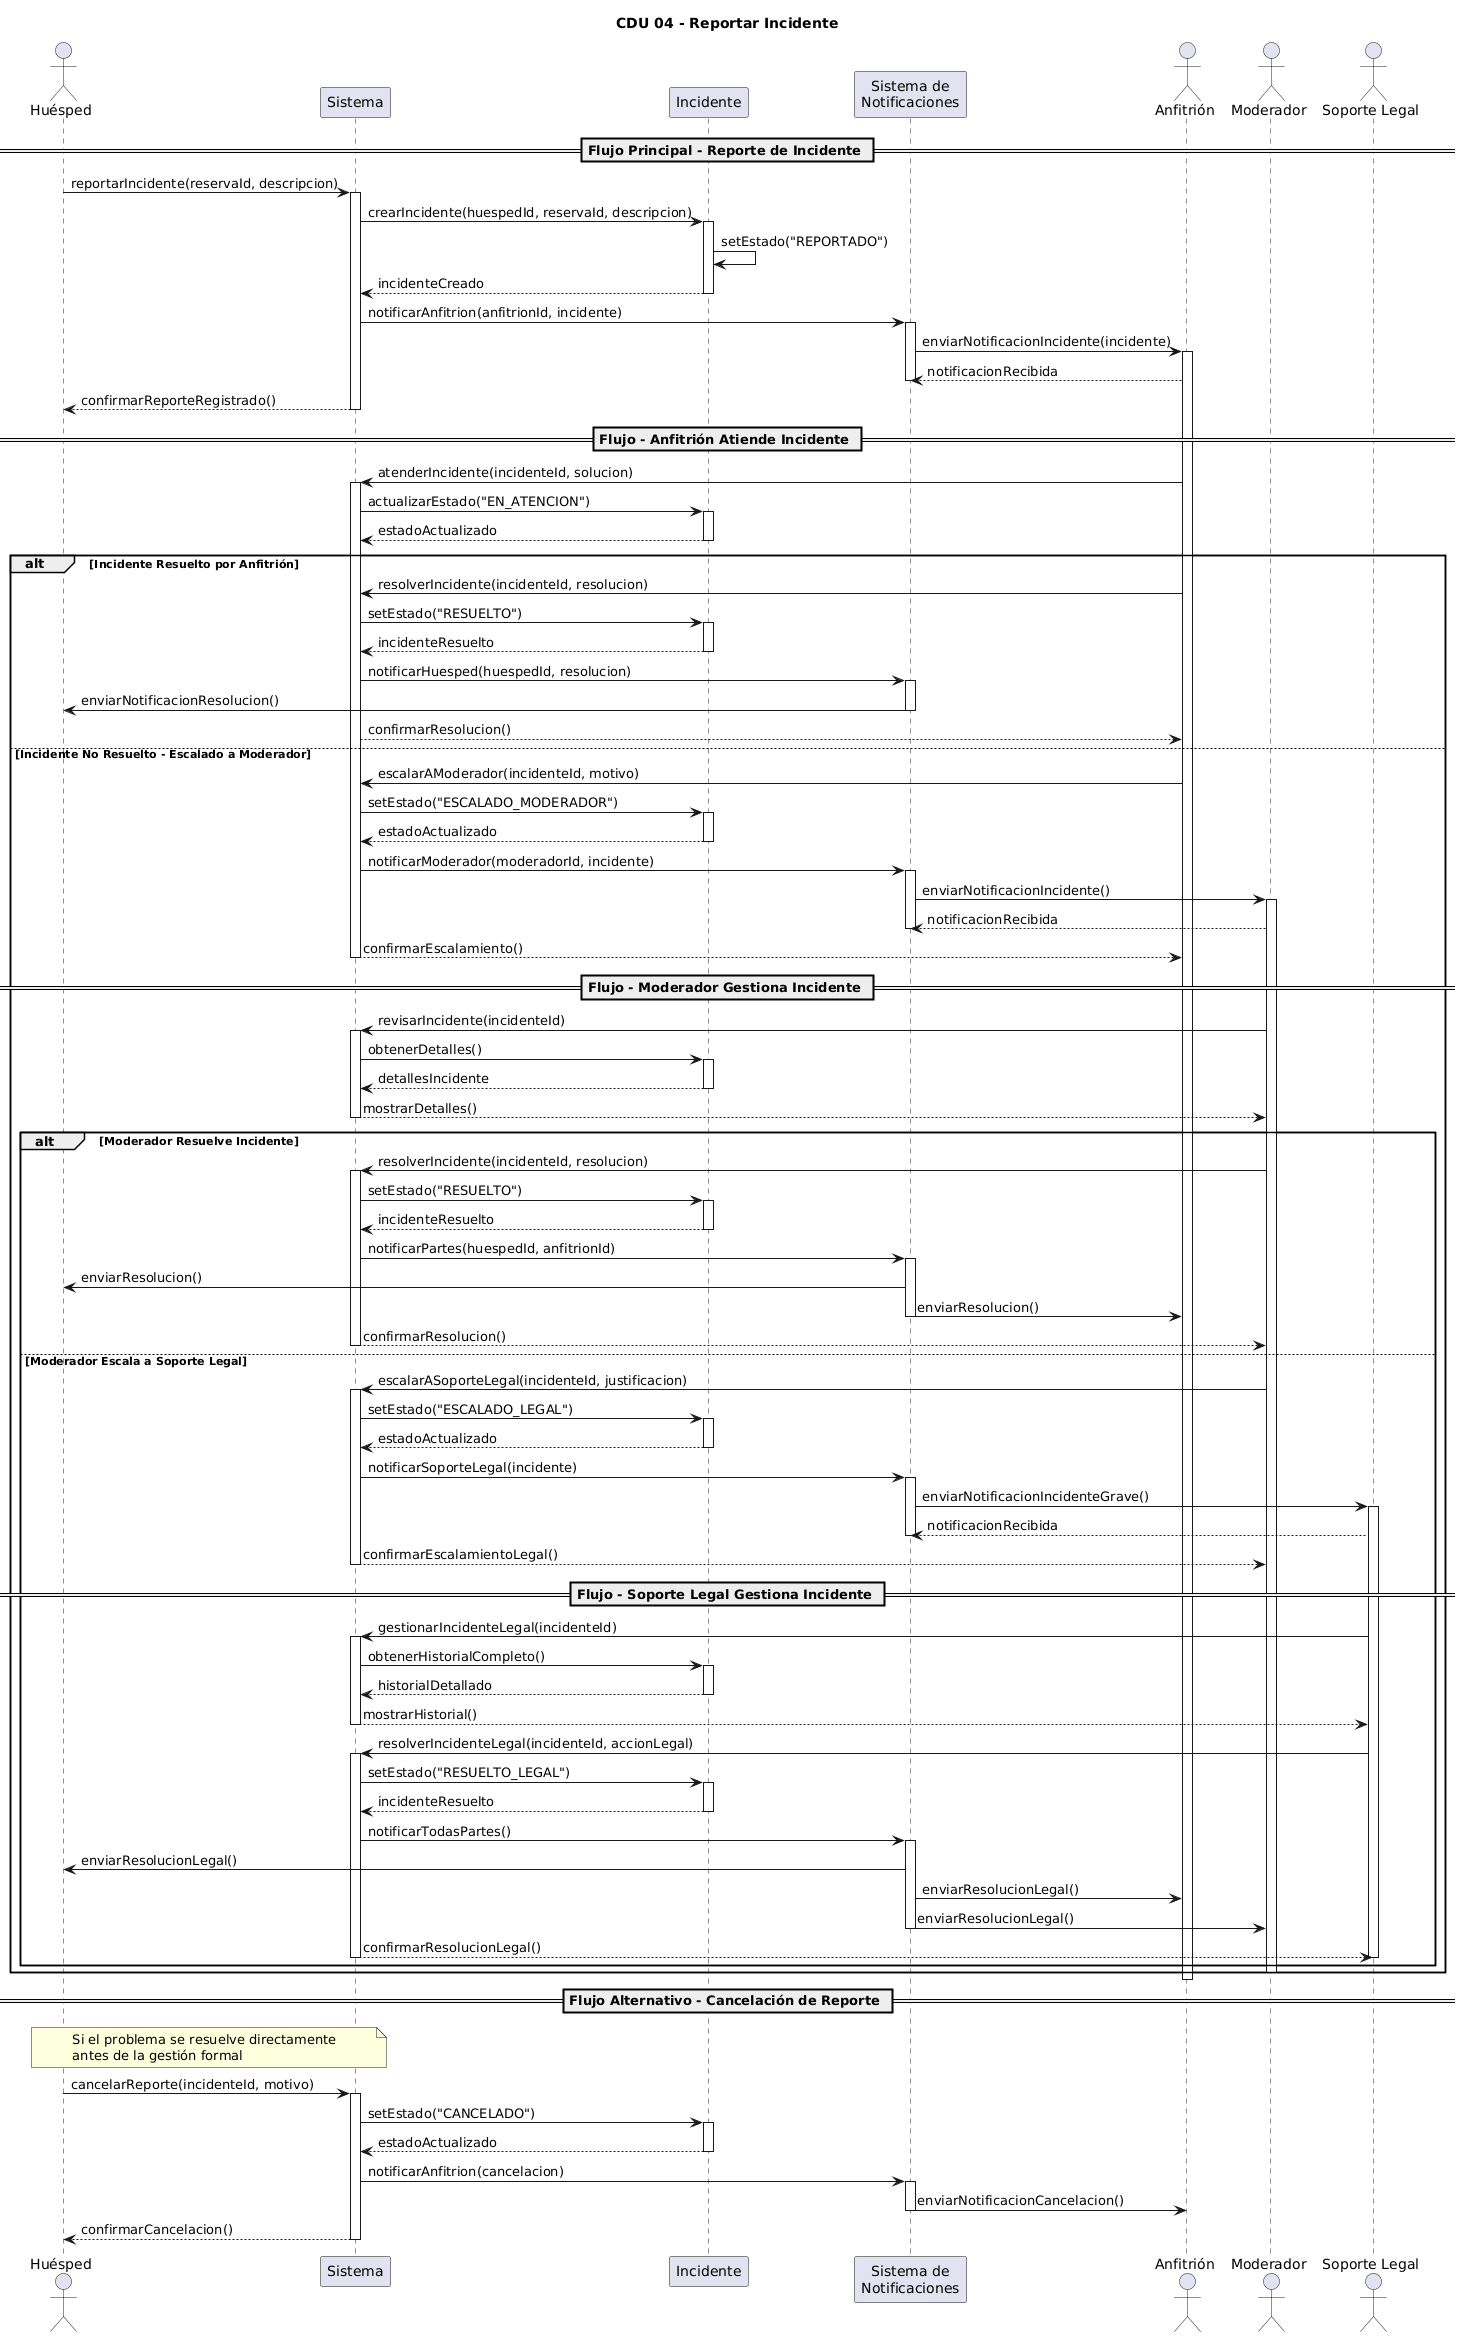

The diagram above was rendered by PlantUML. Its source (embedded in the PNG):
@startuml
title CDU 04 - Reportar Incidente

actor "Huésped" as Huesped
participant "Sistema" as Sistema
participant "Incidente" as Incidente
participant "Sistema de\nNotificaciones" as SistemaNotif
actor "Anfitrión" as Anfitrion
actor "Moderador" as Moderador
actor "Soporte Legal" as SoporteLegal

== Flujo Principal - Reporte de Incidente ==
Huesped -> Sistema: reportarIncidente(reservaId, descripcion)
activate Sistema
Sistema -> Incidente: crearIncidente(huespedId, reservaId, descripcion)
activate Incidente
Incidente -> Incidente: setEstado("REPORTADO")
Incidente --> Sistema: incidenteCreado
deactivate Incidente

Sistema -> SistemaNotif: notificarAnfitrion(anfitrionId, incidente)
activate SistemaNotif
SistemaNotif -> Anfitrion: enviarNotificacionIncidente(incidente)
activate Anfitrion
Anfitrion --> SistemaNotif: notificacionRecibida
deactivate SistemaNotif
Sistema --> Huesped: confirmarReporteRegistrado()
deactivate Sistema

== Flujo - Anfitrión Atiende Incidente ==
Anfitrion -> Sistema: atenderIncidente(incidenteId, solucion)
activate Sistema
Sistema -> Incidente: actualizarEstado("EN_ATENCION")
activate Incidente
Incidente --> Sistema: estadoActualizado
deactivate Incidente

alt Incidente Resuelto por Anfitrión
    Anfitrion -> Sistema: resolverIncidente(incidenteId, resolucion)
    Sistema -> Incidente: setEstado("RESUELTO")
    activate Incidente
    Incidente --> Sistema: incidenteResuelto
    deactivate Incidente
    Sistema -> SistemaNotif: notificarHuesped(huespedId, resolucion)
    activate SistemaNotif
    SistemaNotif -> Huesped: enviarNotificacionResolucion()
    deactivate SistemaNotif
    Sistema --> Anfitrion: confirmarResolucion()
    
else Incidente No Resuelto - Escalado a Moderador
    Anfitrion -> Sistema: escalarAModerador(incidenteId, motivo)
    Sistema -> Incidente: setEstado("ESCALADO_MODERADOR")
    activate Incidente
    Incidente --> Sistema: estadoActualizado
    deactivate Incidente
    Sistema -> SistemaNotif: notificarModerador(moderadorId, incidente)
    activate SistemaNotif
    SistemaNotif -> Moderador: enviarNotificacionIncidente()
    activate Moderador
    Moderador --> SistemaNotif: notificacionRecibida
    deactivate SistemaNotif
    Sistema --> Anfitrion: confirmarEscalamiento()
    deactivate Sistema
    
    == Flujo - Moderador Gestiona Incidente ==
    Moderador -> Sistema: revisarIncidente(incidenteId)
    activate Sistema
    Sistema -> Incidente: obtenerDetalles()
    activate Incidente
    Incidente --> Sistema: detallesIncidente
    deactivate Incidente
    Sistema --> Moderador: mostrarDetalles()
    deactivate Sistema
    
    alt Moderador Resuelve Incidente
        Moderador -> Sistema: resolverIncidente(incidenteId, resolucion)
        activate Sistema
        Sistema -> Incidente: setEstado("RESUELTO")
        activate Incidente
        Incidente --> Sistema: incidenteResuelto
        deactivate Incidente
        Sistema -> SistemaNotif: notificarPartes(huespedId, anfitrionId)
        activate SistemaNotif
        SistemaNotif -> Huesped: enviarResolucion()
        SistemaNotif -> Anfitrion: enviarResolucion()
        deactivate SistemaNotif
        Sistema --> Moderador: confirmarResolucion()
        deactivate Sistema
        
    else Moderador Escala a Soporte Legal
        Moderador -> Sistema: escalarASoporteLegal(incidenteId, justificacion)
        activate Sistema
        Sistema -> Incidente: setEstado("ESCALADO_LEGAL")
        activate Incidente
        Incidente --> Sistema: estadoActualizado
        deactivate Incidente
        Sistema -> SistemaNotif: notificarSoporteLegal(incidente)
        activate SistemaNotif
        SistemaNotif -> SoporteLegal: enviarNotificacionIncidenteGrave()
        activate SoporteLegal
        SoporteLegal --> SistemaNotif: notificacionRecibida
        deactivate SistemaNotif
        Sistema --> Moderador: confirmarEscalamientoLegal()
        deactivate Sistema
        
        == Flujo - Soporte Legal Gestiona Incidente ==
        SoporteLegal -> Sistema: gestionarIncidenteLegal(incidenteId)
        activate Sistema
        Sistema -> Incidente: obtenerHistorialCompleto()
        activate Incidente
        Incidente --> Sistema: historialDetallado
        deactivate Incidente
        Sistema --> SoporteLegal: mostrarHistorial()
        deactivate Sistema
        
        SoporteLegal -> Sistema: resolverIncidenteLegal(incidenteId, accionLegal)
        activate Sistema
        Sistema -> Incidente: setEstado("RESUELTO_LEGAL")
        activate Incidente
        Incidente --> Sistema: incidenteResuelto
        deactivate Incidente
        Sistema -> SistemaNotif: notificarTodasPartes()
        activate SistemaNotif
        SistemaNotif -> Huesped: enviarResolucionLegal()
        SistemaNotif -> Anfitrion: enviarResolucionLegal()
        SistemaNotif -> Moderador: enviarResolucionLegal()
        deactivate SistemaNotif
        Sistema --> SoporteLegal: confirmarResolucionLegal()
        deactivate Sistema
        deactivate SoporteLegal
    end
    deactivate Moderador
end
deactivate Anfitrion

== Flujo Alternativo - Cancelación de Reporte ==
note over Huesped, Sistema
  Si el problema se resuelve directamente
  antes de la gestión formal
end note

Huesped -> Sistema: cancelarReporte(incidenteId, motivo)
activate Sistema
Sistema -> Incidente: setEstado("CANCELADO")
activate Incidente
Incidente --> Sistema: estadoActualizado
deactivate Incidente
Sistema -> SistemaNotif: notificarAnfitrion(cancelacion)
activate SistemaNotif
SistemaNotif -> Anfitrion: enviarNotificacionCancelacion()
deactivate SistemaNotif
Sistema --> Huesped: confirmarCancelacion()
deactivate Sistema
@enduml